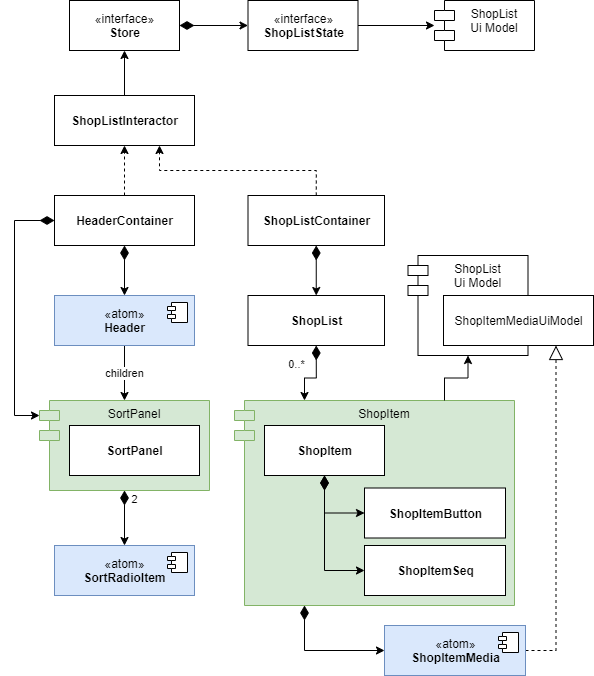

The diagram above was exported from draw.io. Its source (the exported page's mxGraphModel, read from the mxfile embedded in the PNG):
<mxGraphModel dx="1422" dy="714" grid="1" gridSize="10" guides="1" tooltips="1" connect="1" arrows="1" fold="1" page="1" pageScale="1" pageWidth="827" pageHeight="1169" math="0" shadow="0">
  <root>
    <mxCell id="FpV86zf4rlBJztEeFITy-0" />
    <mxCell id="FpV86zf4rlBJztEeFITy-1" parent="FpV86zf4rlBJztEeFITy-0" />
    <mxCell id="oMLXWRTAkihY0t8O-b7E-3" value="ShopItem" style="shape=module;align=left;spacingLeft=20;align=center;verticalAlign=top;fillColor=#d5e8d4;strokeColor=#82b366;" vertex="1" parent="FpV86zf4rlBJztEeFITy-1">
      <mxGeometry x="240" y="425" width="280" height="205" as="geometry" />
    </mxCell>
    <mxCell id="oMLXWRTAkihY0t8O-b7E-0" value="SortPanel" style="shape=module;align=left;spacingLeft=20;align=center;verticalAlign=top;fillColor=#d5e8d4;strokeColor=#82b366;" vertex="1" parent="FpV86zf4rlBJztEeFITy-1">
      <mxGeometry x="45" y="425" width="170" height="90" as="geometry" />
    </mxCell>
    <mxCell id="FpV86zf4rlBJztEeFITy-2" value="children" style="edgeStyle=orthogonalEdgeStyle;rounded=0;orthogonalLoop=1;jettySize=auto;html=1;startArrow=none;startFill=0;startSize=12;endSize=6;exitX=0.5;exitY=1;exitDx=0;exitDy=0;entryX=0.5;entryY=0;entryDx=0;entryDy=0;" edge="1" parent="FpV86zf4rlBJztEeFITy-1" source="FpV86zf4rlBJztEeFITy-31" target="oMLXWRTAkihY0t8O-b7E-0">
      <mxGeometry relative="1" as="geometry">
        <mxPoint x="110" y="625" as="sourcePoint" />
        <mxPoint x="130" y="420" as="targetPoint" />
      </mxGeometry>
    </mxCell>
    <mxCell id="FpV86zf4rlBJztEeFITy-3" value="2" style="edgeStyle=orthogonalEdgeStyle;rounded=0;orthogonalLoop=1;jettySize=auto;html=1;startSize=12;startArrow=diamondThin;startFill=1;exitX=0.5;exitY=1;exitDx=0;exitDy=0;" edge="1" parent="FpV86zf4rlBJztEeFITy-1" source="oMLXWRTAkihY0t8O-b7E-0" target="FpV86zf4rlBJztEeFITy-33">
      <mxGeometry x="-0.6667" y="10" relative="1" as="geometry">
        <mxPoint as="offset" />
        <mxPoint x="200" y="780" as="sourcePoint" />
        <mxPoint x="273" y="525" as="targetPoint" />
      </mxGeometry>
    </mxCell>
    <mxCell id="FpV86zf4rlBJztEeFITy-4" value="0..*" style="edgeStyle=orthogonalEdgeStyle;rounded=0;orthogonalLoop=1;jettySize=auto;html=1;startArrow=diamondThin;startFill=1;startSize=12;endArrow=classic;endFill=1;endSize=6;exitX=0.5;exitY=1;exitDx=0;exitDy=0;entryX=0.25;entryY=0;entryDx=0;entryDy=0;" edge="1" parent="FpV86zf4rlBJztEeFITy-1" source="FpV86zf4rlBJztEeFITy-26" target="oMLXWRTAkihY0t8O-b7E-3">
      <mxGeometry x="-0.4286" y="-20" relative="1" as="geometry">
        <mxPoint as="offset" />
        <mxPoint x="388.5" y="615" as="sourcePoint" />
        <mxPoint x="388.5" y="685" as="targetPoint" />
      </mxGeometry>
    </mxCell>
    <mxCell id="FpV86zf4rlBJztEeFITy-5" style="edgeStyle=orthogonalEdgeStyle;rounded=0;orthogonalLoop=1;jettySize=auto;html=1;startArrow=diamondThin;startFill=1;startSize=12;endArrow=classic;endFill=1;endSize=6;exitX=0.5;exitY=1;exitDx=0;exitDy=0;entryX=0;entryY=0.5;entryDx=0;entryDy=0;" edge="1" parent="FpV86zf4rlBJztEeFITy-1" source="FpV86zf4rlBJztEeFITy-27" target="FpV86zf4rlBJztEeFITy-28">
      <mxGeometry relative="1" as="geometry">
        <mxPoint x="388.5" y="775" as="sourcePoint" />
        <mxPoint x="258.5" y="850" as="targetPoint" />
      </mxGeometry>
    </mxCell>
    <mxCell id="FpV86zf4rlBJztEeFITy-6" style="edgeStyle=orthogonalEdgeStyle;rounded=0;orthogonalLoop=1;jettySize=auto;html=1;startArrow=diamondThin;startFill=1;startSize=12;endArrow=classic;endFill=1;endSize=6;exitX=0.25;exitY=1;exitDx=0;exitDy=0;entryX=0;entryY=0.5;entryDx=0;entryDy=0;" edge="1" parent="FpV86zf4rlBJztEeFITy-1" source="oMLXWRTAkihY0t8O-b7E-3" target="FpV86zf4rlBJztEeFITy-35">
      <mxGeometry relative="1" as="geometry">
        <mxPoint x="388.5" y="775" as="sourcePoint" />
        <mxPoint x="363.5" y="625" as="targetPoint" />
      </mxGeometry>
    </mxCell>
    <mxCell id="FpV86zf4rlBJztEeFITy-7" style="edgeStyle=orthogonalEdgeStyle;rounded=0;orthogonalLoop=1;jettySize=auto;html=1;startArrow=diamondThin;startFill=1;startSize=12;endArrow=classic;endFill=1;endSize=6;exitX=0.5;exitY=1;exitDx=0;exitDy=0;entryX=0;entryY=0.5;entryDx=0;entryDy=0;" edge="1" parent="FpV86zf4rlBJztEeFITy-1" source="FpV86zf4rlBJztEeFITy-27" target="FpV86zf4rlBJztEeFITy-29">
      <mxGeometry relative="1" as="geometry">
        <mxPoint x="388.5" y="775" as="sourcePoint" />
        <mxPoint x="528.5" y="850" as="targetPoint" />
      </mxGeometry>
    </mxCell>
    <mxCell id="FpV86zf4rlBJztEeFITy-8" style="edgeStyle=orthogonalEdgeStyle;rounded=0;orthogonalLoop=1;jettySize=auto;html=1;startArrow=none;startFill=0;startSize=12;endArrow=classic;endFill=1;endSize=6;exitX=0.75;exitY=0;exitDx=0;exitDy=0;" edge="1" parent="FpV86zf4rlBJztEeFITy-1" source="oMLXWRTAkihY0t8O-b7E-3" target="FpV86zf4rlBJztEeFITy-18">
      <mxGeometry relative="1" as="geometry">
        <mxPoint x="523.5" y="730" as="sourcePoint" />
      </mxGeometry>
    </mxCell>
    <mxCell id="FpV86zf4rlBJztEeFITy-9" style="edgeStyle=orthogonalEdgeStyle;rounded=0;orthogonalLoop=1;jettySize=auto;html=1;exitX=1;exitY=0.5;exitDx=0;exitDy=0;entryX=0.75;entryY=1;entryDx=0;entryDy=0;dashed=1;startArrow=none;startFill=0;startSize=12;endArrow=block;endFill=0;endSize=12;" edge="1" parent="FpV86zf4rlBJztEeFITy-1" source="FpV86zf4rlBJztEeFITy-35" target="FpV86zf4rlBJztEeFITy-30">
      <mxGeometry relative="1" as="geometry">
        <mxPoint x="504.5" y="625" as="sourcePoint" />
      </mxGeometry>
    </mxCell>
    <mxCell id="FpV86zf4rlBJztEeFITy-10" style="edgeStyle=orthogonalEdgeStyle;rounded=0;orthogonalLoop=1;jettySize=auto;html=1;entryX=0.5;entryY=1;entryDx=0;entryDy=0;dashed=1;exitX=0.5;exitY=0;exitDx=0;exitDy=0;" edge="1" parent="FpV86zf4rlBJztEeFITy-1" source="FpV86zf4rlBJztEeFITy-23" target="FpV86zf4rlBJztEeFITy-21">
      <mxGeometry relative="1" as="geometry">
        <mxPoint x="150" y="370" as="sourcePoint" />
        <mxPoint x="150" y="310" as="targetPoint" />
      </mxGeometry>
    </mxCell>
    <mxCell id="FpV86zf4rlBJztEeFITy-11" style="edgeStyle=orthogonalEdgeStyle;rounded=0;orthogonalLoop=1;jettySize=auto;html=1;startSize=12;exitX=0.5;exitY=1;exitDx=0;exitDy=0;startArrow=diamondThin;startFill=1;" edge="1" parent="FpV86zf4rlBJztEeFITy-1" source="FpV86zf4rlBJztEeFITy-23" target="FpV86zf4rlBJztEeFITy-31">
      <mxGeometry relative="1" as="geometry">
        <mxPoint x="150" y="480" as="sourcePoint" />
        <mxPoint x="110" y="535" as="targetPoint" />
      </mxGeometry>
    </mxCell>
    <mxCell id="FpV86zf4rlBJztEeFITy-12" style="edgeStyle=orthogonalEdgeStyle;rounded=0;orthogonalLoop=1;jettySize=auto;html=1;entryX=0.75;entryY=1;entryDx=0;entryDy=0;exitX=0.5;exitY=0;exitDx=0;exitDy=0;dashed=1;" edge="1" parent="FpV86zf4rlBJztEeFITy-1" source="FpV86zf4rlBJztEeFITy-24" target="FpV86zf4rlBJztEeFITy-21">
      <mxGeometry relative="1" as="geometry">
        <mxPoint x="440" y="370" as="sourcePoint" />
        <mxPoint x="215" y="310" as="targetPoint" />
      </mxGeometry>
    </mxCell>
    <mxCell id="FpV86zf4rlBJztEeFITy-13" style="edgeStyle=orthogonalEdgeStyle;rounded=0;orthogonalLoop=1;jettySize=auto;html=1;startArrow=diamondThin;startFill=1;startSize=12;exitX=0.5;exitY=1;exitDx=0;exitDy=0;entryX=0.5;entryY=0;entryDx=0;entryDy=0;" edge="1" parent="FpV86zf4rlBJztEeFITy-1" source="FpV86zf4rlBJztEeFITy-24" target="FpV86zf4rlBJztEeFITy-26">
      <mxGeometry relative="1" as="geometry">
        <mxPoint x="253.5" y="480" as="sourcePoint" />
        <mxPoint x="388.5" y="535" as="targetPoint" />
      </mxGeometry>
    </mxCell>
    <mxCell id="FpV86zf4rlBJztEeFITy-14" style="edgeStyle=orthogonalEdgeStyle;rounded=0;orthogonalLoop=1;jettySize=auto;html=1;entryX=0.5;entryY=1;entryDx=0;entryDy=0;exitX=0.5;exitY=0;exitDx=0;exitDy=0;" edge="1" parent="FpV86zf4rlBJztEeFITy-1" source="FpV86zf4rlBJztEeFITy-21" target="FpV86zf4rlBJztEeFITy-19">
      <mxGeometry relative="1" as="geometry">
        <mxPoint x="150" y="200" as="sourcePoint" />
        <mxPoint x="150" y="130" as="targetPoint" />
      </mxGeometry>
    </mxCell>
    <mxCell id="FpV86zf4rlBJztEeFITy-15" style="edgeStyle=orthogonalEdgeStyle;rounded=0;orthogonalLoop=1;jettySize=auto;html=1;startArrow=diamondThin;startFill=1;startSize=12;exitX=1;exitY=0.5;exitDx=0;exitDy=0;entryX=0;entryY=0.5;entryDx=0;entryDy=0;" edge="1" parent="FpV86zf4rlBJztEeFITy-1" source="FpV86zf4rlBJztEeFITy-19" target="FpV86zf4rlBJztEeFITy-20">
      <mxGeometry relative="1" as="geometry">
        <mxPoint x="260" y="75" as="sourcePoint" />
        <mxPoint x="330" y="75" as="targetPoint" />
      </mxGeometry>
    </mxCell>
    <mxCell id="FpV86zf4rlBJztEeFITy-16" style="edgeStyle=orthogonalEdgeStyle;rounded=0;orthogonalLoop=1;jettySize=auto;html=1;entryX=0;entryY=0.5;entryDx=0;entryDy=0;entryPerimeter=0;startArrow=none;startFill=0;startSize=12;exitX=1;exitY=0.5;exitDx=0;exitDy=0;" edge="1" parent="FpV86zf4rlBJztEeFITy-1" source="FpV86zf4rlBJztEeFITy-20" target="FpV86zf4rlBJztEeFITy-17">
      <mxGeometry relative="1" as="geometry">
        <mxPoint x="560" y="75" as="sourcePoint" />
      </mxGeometry>
    </mxCell>
    <mxCell id="FpV86zf4rlBJztEeFITy-17" value="ShopList&#10;Ui Model" style="shape=module;align=left;spacingLeft=20;align=center;verticalAlign=top;" vertex="1" parent="FpV86zf4rlBJztEeFITy-1">
      <mxGeometry x="440" y="25" width="100" height="50" as="geometry" />
    </mxCell>
    <mxCell id="FpV86zf4rlBJztEeFITy-18" value="ShopList&#10;Ui Model" style="shape=module;align=left;spacingLeft=20;align=center;verticalAlign=top;" vertex="1" parent="FpV86zf4rlBJztEeFITy-1">
      <mxGeometry x="413.5" y="280" width="120" height="100" as="geometry" />
    </mxCell>
    <mxCell id="FpV86zf4rlBJztEeFITy-19" value="«interface»&lt;br&gt;&lt;b&gt;Store&lt;/b&gt;" style="html=1;" vertex="1" parent="FpV86zf4rlBJztEeFITy-1">
      <mxGeometry x="75" y="25" width="110" height="50" as="geometry" />
    </mxCell>
    <mxCell id="FpV86zf4rlBJztEeFITy-20" value="«interface»&lt;br&gt;&lt;b&gt;ShopListState&lt;/b&gt;" style="html=1;" vertex="1" parent="FpV86zf4rlBJztEeFITy-1">
      <mxGeometry x="253.5" y="25" width="110" height="50" as="geometry" />
    </mxCell>
    <mxCell id="FpV86zf4rlBJztEeFITy-21" value="&lt;b&gt;ShopListInteractor&lt;/b&gt;" style="html=1;" vertex="1" parent="FpV86zf4rlBJztEeFITy-1">
      <mxGeometry x="60" y="120" width="140" height="50" as="geometry" />
    </mxCell>
    <mxCell id="FpV86zf4rlBJztEeFITy-22" style="edgeStyle=orthogonalEdgeStyle;rounded=0;orthogonalLoop=1;jettySize=auto;html=1;startArrow=diamondThin;startFill=1;exitX=0;exitY=0.5;exitDx=0;exitDy=0;startSize=12;entryX=0;entryY=0;entryDx=0;entryDy=15;entryPerimeter=0;" edge="1" parent="FpV86zf4rlBJztEeFITy-1" source="FpV86zf4rlBJztEeFITy-23" target="oMLXWRTAkihY0t8O-b7E-0">
      <mxGeometry relative="1" as="geometry">
        <mxPoint x="20" y="480" as="targetPoint" />
        <Array as="points">
          <mxPoint x="20" y="245" />
          <mxPoint x="20" y="440" />
        </Array>
      </mxGeometry>
    </mxCell>
    <mxCell id="FpV86zf4rlBJztEeFITy-23" value="&lt;b&gt;HeaderContainer&lt;/b&gt;" style="html=1;" vertex="1" parent="FpV86zf4rlBJztEeFITy-1">
      <mxGeometry x="60" y="220" width="140" height="50" as="geometry" />
    </mxCell>
    <mxCell id="FpV86zf4rlBJztEeFITy-24" value="&lt;b&gt;ShopListContainer&lt;/b&gt;" style="html=1;" vertex="1" parent="FpV86zf4rlBJztEeFITy-1">
      <mxGeometry x="253.5" y="220" width="136.5" height="50" as="geometry" />
    </mxCell>
    <mxCell id="FpV86zf4rlBJztEeFITy-25" value="&lt;b&gt;SortPanel&lt;/b&gt;" style="html=1;" vertex="1" parent="FpV86zf4rlBJztEeFITy-1">
      <mxGeometry x="75" y="450" width="130" height="50" as="geometry" />
    </mxCell>
    <mxCell id="FpV86zf4rlBJztEeFITy-26" value="&lt;b&gt;ShopList&lt;/b&gt;" style="html=1;" vertex="1" parent="FpV86zf4rlBJztEeFITy-1">
      <mxGeometry x="253.5" y="320" width="136.5" height="50" as="geometry" />
    </mxCell>
    <mxCell id="FpV86zf4rlBJztEeFITy-27" value="&lt;b&gt;ShopItem&lt;/b&gt;" style="html=1;" vertex="1" parent="FpV86zf4rlBJztEeFITy-1">
      <mxGeometry x="270" y="450" width="120" height="50" as="geometry" />
    </mxCell>
    <mxCell id="FpV86zf4rlBJztEeFITy-28" value="&lt;b&gt;ShopItemSeq&lt;/b&gt;" style="html=1;" vertex="1" parent="FpV86zf4rlBJztEeFITy-1">
      <mxGeometry x="370" y="570" width="141" height="50" as="geometry" />
    </mxCell>
    <mxCell id="FpV86zf4rlBJztEeFITy-29" value="&lt;b&gt;ShopItemButton&lt;/b&gt;" style="html=1;" vertex="1" parent="FpV86zf4rlBJztEeFITy-1">
      <mxGeometry x="370" y="512.5" width="141" height="50" as="geometry" />
    </mxCell>
    <mxCell id="FpV86zf4rlBJztEeFITy-30" value="ShopItemMediaUiModel" style="html=1;align=center;" vertex="1" parent="FpV86zf4rlBJztEeFITy-1">
      <mxGeometry x="449" y="320" width="150" height="50" as="geometry" />
    </mxCell>
    <mxCell id="FpV86zf4rlBJztEeFITy-31" value="«atom»&lt;br&gt;&lt;b&gt;Header&lt;/b&gt;" style="html=1;dropTarget=0;strokeColor=#6c8ebf;fillColor=#dae8fc;" vertex="1" parent="FpV86zf4rlBJztEeFITy-1">
      <mxGeometry x="60" y="320" width="140" height="50" as="geometry" />
    </mxCell>
    <mxCell id="FpV86zf4rlBJztEeFITy-32" value="" style="shape=component;jettyWidth=8;jettyHeight=4;" vertex="1" parent="FpV86zf4rlBJztEeFITy-31">
      <mxGeometry x="1" width="20" height="20" relative="1" as="geometry">
        <mxPoint x="-27" y="7" as="offset" />
      </mxGeometry>
    </mxCell>
    <mxCell id="FpV86zf4rlBJztEeFITy-33" value="«atom»&lt;br&gt;&lt;b&gt;SortRadioItem&lt;/b&gt;" style="html=1;dropTarget=0;strokeColor=#6c8ebf;fillColor=#dae8fc;" vertex="1" parent="FpV86zf4rlBJztEeFITy-1">
      <mxGeometry x="60" y="570" width="140" height="50" as="geometry" />
    </mxCell>
    <mxCell id="FpV86zf4rlBJztEeFITy-34" value="" style="shape=component;jettyWidth=8;jettyHeight=4;" vertex="1" parent="FpV86zf4rlBJztEeFITy-33">
      <mxGeometry x="1" width="20" height="20" relative="1" as="geometry">
        <mxPoint x="-27" y="7" as="offset" />
      </mxGeometry>
    </mxCell>
    <mxCell id="FpV86zf4rlBJztEeFITy-35" value="«atom»&lt;br&gt;&lt;b&gt;ShopItemMedia&lt;/b&gt;" style="html=1;dropTarget=0;strokeColor=#6c8ebf;fillColor=#dae8fc;" vertex="1" parent="FpV86zf4rlBJztEeFITy-1">
      <mxGeometry x="390" y="650" width="141" height="50" as="geometry" />
    </mxCell>
    <mxCell id="FpV86zf4rlBJztEeFITy-36" value="" style="shape=component;jettyWidth=8;jettyHeight=4;" vertex="1" parent="FpV86zf4rlBJztEeFITy-35">
      <mxGeometry x="1" width="20" height="20" relative="1" as="geometry">
        <mxPoint x="-27" y="7" as="offset" />
      </mxGeometry>
    </mxCell>
  </root>
</mxGraphModel>